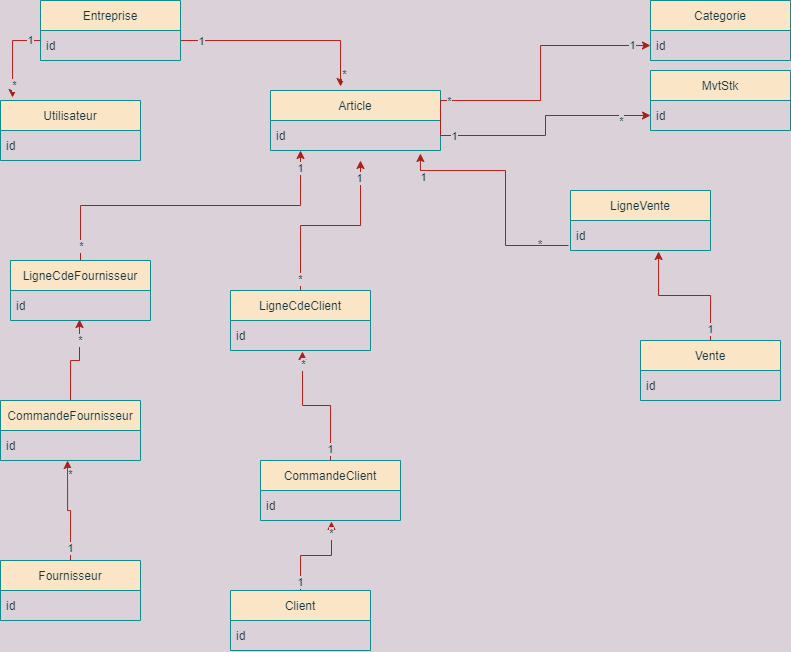

The diagram above was exported from draw.io. Its source (the exported page's mxGraphModel, read from the mxfile embedded in the PNG):
<mxGraphModel dx="1021" dy="529" grid="1" gridSize="10" guides="1" tooltips="1" connect="1" arrows="1" fold="1" page="1" pageScale="1" pageWidth="827" pageHeight="1169" background="#DAD2D8" math="0" shadow="0">
  <root>
    <mxCell id="WIyWlLk6GJQsqaUBKTNV-0" />
    <mxCell id="WIyWlLk6GJQsqaUBKTNV-1" parent="WIyWlLk6GJQsqaUBKTNV-0" />
    <mxCell id="gBTSEYgZhaRSoegvMWva-68" value="1" style="edgeStyle=orthogonalEdgeStyle;rounded=0;orthogonalLoop=1;jettySize=auto;html=1;exitX=0;exitY=0.5;exitDx=0;exitDy=0;entryX=0.086;entryY=-0.05;entryDx=0;entryDy=0;entryPerimeter=0;labelBackgroundColor=#DAD2D8;strokeColor=#A8201A;fontColor=#143642;" edge="1" parent="WIyWlLk6GJQsqaUBKTNV-1" source="gBTSEYgZhaRSoegvMWva-0" target="gBTSEYgZhaRSoegvMWva-4">
      <mxGeometry x="-0.5789" relative="1" as="geometry">
        <Array as="points">
          <mxPoint x="60" y="50" />
          <mxPoint x="32" y="50" />
        </Array>
        <mxPoint as="offset" />
      </mxGeometry>
    </mxCell>
    <mxCell id="gBTSEYgZhaRSoegvMWva-79" value="*" style="edgeLabel;html=1;align=center;verticalAlign=middle;resizable=0;points=[];labelBackgroundColor=#DAD2D8;fontColor=#143642;" vertex="1" connectable="0" parent="gBTSEYgZhaRSoegvMWva-68">
      <mxGeometry x="0.7263" y="1" relative="1" as="geometry">
        <mxPoint as="offset" />
      </mxGeometry>
    </mxCell>
    <mxCell id="gBTSEYgZhaRSoegvMWva-95" style="edgeStyle=orthogonalEdgeStyle;rounded=0;orthogonalLoop=1;jettySize=auto;html=1;exitX=1;exitY=0.5;exitDx=0;exitDy=0;entryX=0.412;entryY=-0.067;entryDx=0;entryDy=0;entryPerimeter=0;labelBackgroundColor=#DAD2D8;strokeColor=#A8201A;fontColor=#143642;" edge="1" parent="WIyWlLk6GJQsqaUBKTNV-1" source="gBTSEYgZhaRSoegvMWva-0" target="gBTSEYgZhaRSoegvMWva-8">
      <mxGeometry relative="1" as="geometry">
        <mxPoint x="360" y="90" as="targetPoint" />
        <Array as="points">
          <mxPoint x="200" y="50" />
          <mxPoint x="360" y="50" />
        </Array>
      </mxGeometry>
    </mxCell>
    <mxCell id="gBTSEYgZhaRSoegvMWva-97" value="1" style="edgeLabel;html=1;align=center;verticalAlign=middle;resizable=0;points=[];labelBackgroundColor=#DAD2D8;fontColor=#143642;" vertex="1" connectable="0" parent="gBTSEYgZhaRSoegvMWva-95">
      <mxGeometry x="-0.7129" relative="1" as="geometry">
        <mxPoint as="offset" />
      </mxGeometry>
    </mxCell>
    <mxCell id="gBTSEYgZhaRSoegvMWva-98" value="*" style="edgeLabel;html=1;align=center;verticalAlign=middle;resizable=0;points=[];labelBackgroundColor=#DAD2D8;fontColor=#143642;" vertex="1" connectable="0" parent="gBTSEYgZhaRSoegvMWva-95">
      <mxGeometry x="0.8798" y="3" relative="1" as="geometry">
        <mxPoint as="offset" />
      </mxGeometry>
    </mxCell>
    <mxCell id="gBTSEYgZhaRSoegvMWva-0" value="Entreprise" style="swimlane;fontStyle=0;childLayout=stackLayout;horizontal=1;startSize=30;horizontalStack=0;resizeParent=1;resizeParentMax=0;resizeLast=0;collapsible=1;marginBottom=0;fillColor=#FAE5C7;strokeColor=#0F8B8D;fontColor=#143642;" vertex="1" parent="WIyWlLk6GJQsqaUBKTNV-1">
      <mxGeometry x="60" y="10" width="140" height="60" as="geometry" />
    </mxCell>
    <mxCell id="gBTSEYgZhaRSoegvMWva-3" value="id" style="text;strokeColor=none;fillColor=none;align=left;verticalAlign=middle;spacingLeft=4;spacingRight=4;overflow=hidden;points=[[0,0.5],[1,0.5]];portConstraint=eastwest;rotatable=0;fontColor=#143642;" vertex="1" parent="gBTSEYgZhaRSoegvMWva-0">
      <mxGeometry y="30" width="140" height="30" as="geometry" />
    </mxCell>
    <mxCell id="gBTSEYgZhaRSoegvMWva-4" value="Utilisateur" style="swimlane;fontStyle=0;childLayout=stackLayout;horizontal=1;startSize=30;horizontalStack=0;resizeParent=1;resizeParentMax=0;resizeLast=0;collapsible=1;marginBottom=0;fillColor=#FAE5C7;strokeColor=#0F8B8D;fontColor=#143642;" vertex="1" parent="WIyWlLk6GJQsqaUBKTNV-1">
      <mxGeometry x="20" y="110" width="140" height="60" as="geometry" />
    </mxCell>
    <mxCell id="gBTSEYgZhaRSoegvMWva-7" value="id" style="text;strokeColor=none;fillColor=none;align=left;verticalAlign=middle;spacingLeft=4;spacingRight=4;overflow=hidden;points=[[0,0.5],[1,0.5]];portConstraint=eastwest;rotatable=0;fontColor=#143642;" vertex="1" parent="gBTSEYgZhaRSoegvMWva-4">
      <mxGeometry y="30" width="140" height="30" as="geometry" />
    </mxCell>
    <mxCell id="gBTSEYgZhaRSoegvMWva-8" value="Article" style="swimlane;fontStyle=0;childLayout=stackLayout;horizontal=1;startSize=30;horizontalStack=0;resizeParent=1;resizeParentMax=0;resizeLast=0;collapsible=1;marginBottom=0;fillColor=#FAE5C7;strokeColor=#0F8B8D;fontColor=#143642;" vertex="1" parent="WIyWlLk6GJQsqaUBKTNV-1">
      <mxGeometry x="290" y="100" width="170" height="60" as="geometry" />
    </mxCell>
    <mxCell id="gBTSEYgZhaRSoegvMWva-11" value="id" style="text;strokeColor=none;fillColor=none;align=left;verticalAlign=middle;spacingLeft=4;spacingRight=4;overflow=hidden;points=[[0,0.5],[1,0.5]];portConstraint=eastwest;rotatable=0;fontColor=#143642;" vertex="1" parent="gBTSEYgZhaRSoegvMWva-8">
      <mxGeometry y="30" width="170" height="30" as="geometry" />
    </mxCell>
    <mxCell id="gBTSEYgZhaRSoegvMWva-16" value="MvtStk" style="swimlane;fontStyle=0;childLayout=stackLayout;horizontal=1;startSize=30;horizontalStack=0;resizeParent=1;resizeParentMax=0;resizeLast=0;collapsible=1;marginBottom=0;fillColor=#FAE5C7;strokeColor=#0F8B8D;fontColor=#143642;" vertex="1" parent="WIyWlLk6GJQsqaUBKTNV-1">
      <mxGeometry x="670" y="80" width="140" height="60" as="geometry" />
    </mxCell>
    <mxCell id="gBTSEYgZhaRSoegvMWva-19" value="id" style="text;strokeColor=none;fillColor=none;align=left;verticalAlign=middle;spacingLeft=4;spacingRight=4;overflow=hidden;points=[[0,0.5],[1,0.5]];portConstraint=eastwest;rotatable=0;fontColor=#143642;" vertex="1" parent="gBTSEYgZhaRSoegvMWva-16">
      <mxGeometry y="30" width="140" height="30" as="geometry" />
    </mxCell>
    <mxCell id="gBTSEYgZhaRSoegvMWva-109" value="1" style="edgeStyle=orthogonalEdgeStyle;rounded=0;orthogonalLoop=1;jettySize=auto;html=1;exitX=0.5;exitY=0;exitDx=0;exitDy=0;entryX=0.629;entryY=1.033;entryDx=0;entryDy=0;entryPerimeter=0;labelBackgroundColor=#DAD2D8;strokeColor=#A8201A;fontColor=#143642;" edge="1" parent="WIyWlLk6GJQsqaUBKTNV-1" source="gBTSEYgZhaRSoegvMWva-20" target="gBTSEYgZhaRSoegvMWva-25">
      <mxGeometry x="-0.8581" relative="1" as="geometry">
        <Array as="points">
          <mxPoint x="730" y="305" />
          <mxPoint x="678" y="305" />
        </Array>
        <mxPoint as="offset" />
      </mxGeometry>
    </mxCell>
    <mxCell id="gBTSEYgZhaRSoegvMWva-20" value="Vente" style="swimlane;fontStyle=0;childLayout=stackLayout;horizontal=1;startSize=30;horizontalStack=0;resizeParent=1;resizeParentMax=0;resizeLast=0;collapsible=1;marginBottom=0;fillColor=#FAE5C7;strokeColor=#0F8B8D;fontColor=#143642;" vertex="1" parent="WIyWlLk6GJQsqaUBKTNV-1">
      <mxGeometry x="660" y="350" width="140" height="60" as="geometry" />
    </mxCell>
    <mxCell id="gBTSEYgZhaRSoegvMWva-22" value="id" style="text;strokeColor=none;fillColor=none;align=left;verticalAlign=middle;spacingLeft=4;spacingRight=4;overflow=hidden;points=[[0,0.5],[1,0.5]];portConstraint=eastwest;rotatable=0;fontColor=#143642;" vertex="1" parent="gBTSEYgZhaRSoegvMWva-20">
      <mxGeometry y="30" width="140" height="30" as="geometry" />
    </mxCell>
    <mxCell id="gBTSEYgZhaRSoegvMWva-24" value="LigneVente" style="swimlane;fontStyle=0;childLayout=stackLayout;horizontal=1;startSize=30;horizontalStack=0;resizeParent=1;resizeParentMax=0;resizeLast=0;collapsible=1;marginBottom=0;fillColor=#FAE5C7;strokeColor=#0F8B8D;fontColor=#143642;" vertex="1" parent="WIyWlLk6GJQsqaUBKTNV-1">
      <mxGeometry x="590" y="200" width="140" height="60" as="geometry" />
    </mxCell>
    <mxCell id="gBTSEYgZhaRSoegvMWva-94" style="edgeStyle=orthogonalEdgeStyle;rounded=0;orthogonalLoop=1;jettySize=auto;html=1;exitX=0.5;exitY=0;exitDx=0;exitDy=0;labelBackgroundColor=#DAD2D8;strokeColor=#A8201A;fontColor=#143642;" edge="1" parent="WIyWlLk6GJQsqaUBKTNV-1" source="gBTSEYgZhaRSoegvMWva-32">
      <mxGeometry relative="1" as="geometry">
        <mxPoint x="320" y="160" as="targetPoint" />
      </mxGeometry>
    </mxCell>
    <mxCell id="gBTSEYgZhaRSoegvMWva-101" value="*" style="edgeLabel;html=1;align=center;verticalAlign=middle;resizable=0;points=[];labelBackgroundColor=#DAD2D8;fontColor=#143642;" vertex="1" connectable="0" parent="gBTSEYgZhaRSoegvMWva-94">
      <mxGeometry x="-0.9152" relative="1" as="geometry">
        <mxPoint as="offset" />
      </mxGeometry>
    </mxCell>
    <mxCell id="gBTSEYgZhaRSoegvMWva-102" value="1" style="edgeLabel;html=1;align=center;verticalAlign=middle;resizable=0;points=[];labelBackgroundColor=#DAD2D8;fontColor=#143642;" vertex="1" connectable="0" parent="gBTSEYgZhaRSoegvMWva-94">
      <mxGeometry x="0.897" y="1" relative="1" as="geometry">
        <mxPoint as="offset" />
      </mxGeometry>
    </mxCell>
    <mxCell id="gBTSEYgZhaRSoegvMWva-32" value="LigneCdeFournisseur" style="swimlane;fontStyle=0;childLayout=stackLayout;horizontal=1;startSize=30;horizontalStack=0;resizeParent=1;resizeParentMax=0;resizeLast=0;collapsible=1;marginBottom=0;fillColor=#FAE5C7;strokeColor=#0F8B8D;fontColor=#143642;" vertex="1" parent="WIyWlLk6GJQsqaUBKTNV-1">
      <mxGeometry x="30" y="270" width="140" height="60" as="geometry" />
    </mxCell>
    <mxCell id="gBTSEYgZhaRSoegvMWva-33" value="id" style="text;strokeColor=none;fillColor=none;align=left;verticalAlign=middle;spacingLeft=4;spacingRight=4;overflow=hidden;points=[[0,0.5],[1,0.5]];portConstraint=eastwest;rotatable=0;fontColor=#143642;" vertex="1" parent="gBTSEYgZhaRSoegvMWva-32">
      <mxGeometry y="30" width="140" height="30" as="geometry" />
    </mxCell>
    <mxCell id="gBTSEYgZhaRSoegvMWva-91" value="*" style="edgeStyle=orthogonalEdgeStyle;rounded=0;orthogonalLoop=1;jettySize=auto;html=1;exitX=0.5;exitY=0;exitDx=0;exitDy=0;entryX=0.493;entryY=0.967;entryDx=0;entryDy=0;entryPerimeter=0;labelBackgroundColor=#DAD2D8;strokeColor=#A8201A;fontColor=#143642;" edge="1" parent="WIyWlLk6GJQsqaUBKTNV-1" source="gBTSEYgZhaRSoegvMWva-36" target="gBTSEYgZhaRSoegvMWva-33">
      <mxGeometry x="0.5335" y="-1" relative="1" as="geometry">
        <mxPoint x="110" y="340" as="targetPoint" />
        <Array as="points">
          <mxPoint x="90" y="370" />
          <mxPoint x="99" y="370" />
        </Array>
        <mxPoint as="offset" />
      </mxGeometry>
    </mxCell>
    <mxCell id="gBTSEYgZhaRSoegvMWva-36" value="CommandeFournisseur" style="swimlane;fontStyle=0;childLayout=stackLayout;horizontal=1;startSize=30;horizontalStack=0;resizeParent=1;resizeParentMax=0;resizeLast=0;collapsible=1;marginBottom=0;fillColor=#FAE5C7;strokeColor=#0F8B8D;fontColor=#143642;" vertex="1" parent="WIyWlLk6GJQsqaUBKTNV-1">
      <mxGeometry x="20" y="410" width="140" height="60" as="geometry" />
    </mxCell>
    <mxCell id="gBTSEYgZhaRSoegvMWva-37" value="id" style="text;strokeColor=none;fillColor=none;align=left;verticalAlign=middle;spacingLeft=4;spacingRight=4;overflow=hidden;points=[[0,0.5],[1,0.5]];portConstraint=eastwest;rotatable=0;fontColor=#143642;" vertex="1" parent="gBTSEYgZhaRSoegvMWva-36">
      <mxGeometry y="30" width="140" height="30" as="geometry" />
    </mxCell>
    <mxCell id="gBTSEYgZhaRSoegvMWva-45" value="Categorie" style="swimlane;fontStyle=0;childLayout=stackLayout;horizontal=1;startSize=30;horizontalStack=0;resizeParent=1;resizeParentMax=0;resizeLast=0;collapsible=1;marginBottom=0;fillColor=#FAE5C7;strokeColor=#0F8B8D;fontColor=#143642;" vertex="1" parent="WIyWlLk6GJQsqaUBKTNV-1">
      <mxGeometry x="670" y="10" width="140" height="60" as="geometry" />
    </mxCell>
    <mxCell id="gBTSEYgZhaRSoegvMWva-46" value="id" style="text;strokeColor=none;fillColor=none;align=left;verticalAlign=middle;spacingLeft=4;spacingRight=4;overflow=hidden;points=[[0,0.5],[1,0.5]];portConstraint=eastwest;rotatable=0;fontColor=#143642;" vertex="1" parent="gBTSEYgZhaRSoegvMWva-45">
      <mxGeometry y="30" width="140" height="30" as="geometry" />
    </mxCell>
    <mxCell id="gBTSEYgZhaRSoegvMWva-75" value="1" style="edgeStyle=orthogonalEdgeStyle;rounded=0;orthogonalLoop=1;jettySize=auto;html=1;exitX=0.5;exitY=0;exitDx=0;exitDy=0;entryX=0.507;entryY=1.033;entryDx=0;entryDy=0;entryPerimeter=0;labelBackgroundColor=#DAD2D8;strokeColor=#A8201A;fontColor=#143642;" edge="1" parent="WIyWlLk6GJQsqaUBKTNV-1" source="gBTSEYgZhaRSoegvMWva-50" target="gBTSEYgZhaRSoegvMWva-55">
      <mxGeometry x="-0.8462" relative="1" as="geometry">
        <mxPoint x="310" y="340" as="targetPoint" />
        <mxPoint as="offset" />
      </mxGeometry>
    </mxCell>
    <mxCell id="gBTSEYgZhaRSoegvMWva-82" value="*" style="edgeLabel;html=1;align=center;verticalAlign=middle;resizable=0;points=[];labelBackgroundColor=#DAD2D8;fontColor=#143642;" vertex="1" connectable="0" parent="gBTSEYgZhaRSoegvMWva-75">
      <mxGeometry x="0.7691" y="1" relative="1" as="geometry">
        <mxPoint as="offset" />
      </mxGeometry>
    </mxCell>
    <mxCell id="gBTSEYgZhaRSoegvMWva-50" value="Client" style="swimlane;fontStyle=0;childLayout=stackLayout;horizontal=1;startSize=30;horizontalStack=0;resizeParent=1;resizeParentMax=0;resizeLast=0;collapsible=1;marginBottom=0;fillColor=#FAE5C7;strokeColor=#0F8B8D;fontColor=#143642;" vertex="1" parent="WIyWlLk6GJQsqaUBKTNV-1">
      <mxGeometry x="250" y="600" width="140" height="60" as="geometry" />
    </mxCell>
    <mxCell id="gBTSEYgZhaRSoegvMWva-51" value="id" style="text;strokeColor=none;fillColor=none;align=left;verticalAlign=middle;spacingLeft=4;spacingRight=4;overflow=hidden;points=[[0,0.5],[1,0.5]];portConstraint=eastwest;rotatable=0;fontColor=#143642;" vertex="1" parent="gBTSEYgZhaRSoegvMWva-50">
      <mxGeometry y="30" width="140" height="30" as="geometry" />
    </mxCell>
    <mxCell id="gBTSEYgZhaRSoegvMWva-76" value="1" style="edgeStyle=orthogonalEdgeStyle;rounded=0;orthogonalLoop=1;jettySize=auto;html=1;exitX=0.5;exitY=0;exitDx=0;exitDy=0;entryX=0.514;entryY=1.033;entryDx=0;entryDy=0;entryPerimeter=0;labelBackgroundColor=#DAD2D8;strokeColor=#A8201A;fontColor=#143642;" edge="1" parent="WIyWlLk6GJQsqaUBKTNV-1" source="gBTSEYgZhaRSoegvMWva-54" target="gBTSEYgZhaRSoegvMWva-59">
      <mxGeometry x="-0.854" relative="1" as="geometry">
        <mxPoint as="offset" />
      </mxGeometry>
    </mxCell>
    <mxCell id="gBTSEYgZhaRSoegvMWva-83" value="*" style="edgeLabel;html=1;align=center;verticalAlign=middle;resizable=0;points=[];labelBackgroundColor=#DAD2D8;fontColor=#143642;" vertex="1" connectable="0" parent="gBTSEYgZhaRSoegvMWva-76">
      <mxGeometry x="0.8247" relative="1" as="geometry">
        <mxPoint as="offset" />
      </mxGeometry>
    </mxCell>
    <mxCell id="gBTSEYgZhaRSoegvMWva-54" value="CommandeClient" style="swimlane;fontStyle=0;childLayout=stackLayout;horizontal=1;startSize=30;horizontalStack=0;resizeParent=1;resizeParentMax=0;resizeLast=0;collapsible=1;marginBottom=0;fillColor=#FAE5C7;strokeColor=#0F8B8D;fontColor=#143642;" vertex="1" parent="WIyWlLk6GJQsqaUBKTNV-1">
      <mxGeometry x="280" y="470" width="140" height="60" as="geometry" />
    </mxCell>
    <mxCell id="gBTSEYgZhaRSoegvMWva-55" value="id" style="text;strokeColor=none;fillColor=none;align=left;verticalAlign=middle;spacingLeft=4;spacingRight=4;overflow=hidden;points=[[0,0.5],[1,0.5]];portConstraint=eastwest;rotatable=0;fontColor=#143642;" vertex="1" parent="gBTSEYgZhaRSoegvMWva-54">
      <mxGeometry y="30" width="140" height="30" as="geometry" />
    </mxCell>
    <mxCell id="gBTSEYgZhaRSoegvMWva-77" value="*" style="edgeStyle=orthogonalEdgeStyle;rounded=0;orthogonalLoop=1;jettySize=auto;html=1;exitX=0.5;exitY=0;exitDx=0;exitDy=0;labelBackgroundColor=#DAD2D8;strokeColor=#A8201A;fontColor=#143642;" edge="1" parent="WIyWlLk6GJQsqaUBKTNV-1" source="gBTSEYgZhaRSoegvMWva-58">
      <mxGeometry x="-0.8947" relative="1" as="geometry">
        <mxPoint x="380" y="170" as="targetPoint" />
        <mxPoint as="offset" />
      </mxGeometry>
    </mxCell>
    <mxCell id="gBTSEYgZhaRSoegvMWva-84" value="1" style="edgeLabel;html=1;align=center;verticalAlign=middle;resizable=0;points=[];labelBackgroundColor=#DAD2D8;fontColor=#143642;" vertex="1" connectable="0" parent="gBTSEYgZhaRSoegvMWva-77">
      <mxGeometry x="0.8211" y="2" relative="1" as="geometry">
        <mxPoint as="offset" />
      </mxGeometry>
    </mxCell>
    <mxCell id="gBTSEYgZhaRSoegvMWva-58" value="LigneCdeClient" style="swimlane;fontStyle=0;childLayout=stackLayout;horizontal=1;startSize=30;horizontalStack=0;resizeParent=1;resizeParentMax=0;resizeLast=0;collapsible=1;marginBottom=0;fillColor=#FAE5C7;strokeColor=#0F8B8D;fontColor=#143642;" vertex="1" parent="WIyWlLk6GJQsqaUBKTNV-1">
      <mxGeometry x="250" y="300" width="140" height="60" as="geometry" />
    </mxCell>
    <mxCell id="gBTSEYgZhaRSoegvMWva-59" value="id" style="text;strokeColor=none;fillColor=none;align=left;verticalAlign=middle;spacingLeft=4;spacingRight=4;overflow=hidden;points=[[0,0.5],[1,0.5]];portConstraint=eastwest;rotatable=0;fontColor=#143642;" vertex="1" parent="gBTSEYgZhaRSoegvMWva-58">
      <mxGeometry y="30" width="140" height="30" as="geometry" />
    </mxCell>
    <mxCell id="gBTSEYgZhaRSoegvMWva-90" style="edgeStyle=orthogonalEdgeStyle;rounded=0;orthogonalLoop=1;jettySize=auto;html=1;exitX=0.5;exitY=0;exitDx=0;exitDy=0;entryX=0.479;entryY=1;entryDx=0;entryDy=0;entryPerimeter=0;labelBackgroundColor=#DAD2D8;strokeColor=#A8201A;fontColor=#143642;" edge="1" parent="WIyWlLk6GJQsqaUBKTNV-1" source="gBTSEYgZhaRSoegvMWva-63" target="gBTSEYgZhaRSoegvMWva-37">
      <mxGeometry relative="1" as="geometry">
        <mxPoint x="90" y="490" as="targetPoint" />
      </mxGeometry>
    </mxCell>
    <mxCell id="gBTSEYgZhaRSoegvMWva-99" value="1" style="edgeLabel;html=1;align=center;verticalAlign=middle;resizable=0;points=[];labelBackgroundColor=#DAD2D8;fontColor=#143642;" vertex="1" connectable="0" parent="gBTSEYgZhaRSoegvMWva-90">
      <mxGeometry x="-0.7473" y="1" relative="1" as="geometry">
        <mxPoint as="offset" />
      </mxGeometry>
    </mxCell>
    <mxCell id="gBTSEYgZhaRSoegvMWva-100" value="*" style="edgeLabel;html=1;align=center;verticalAlign=middle;resizable=0;points=[];labelBackgroundColor=#DAD2D8;fontColor=#143642;" vertex="1" connectable="0" parent="gBTSEYgZhaRSoegvMWva-90">
      <mxGeometry x="0.7279" y="-2" relative="1" as="geometry">
        <mxPoint as="offset" />
      </mxGeometry>
    </mxCell>
    <mxCell id="gBTSEYgZhaRSoegvMWva-63" value="Fournisseur" style="swimlane;fontStyle=0;childLayout=stackLayout;horizontal=1;startSize=30;horizontalStack=0;resizeParent=1;resizeParentMax=0;resizeLast=0;collapsible=1;marginBottom=0;fillColor=#FAE5C7;strokeColor=#0F8B8D;fontColor=#143642;" vertex="1" parent="WIyWlLk6GJQsqaUBKTNV-1">
      <mxGeometry x="20" y="570" width="140" height="60" as="geometry" />
    </mxCell>
    <mxCell id="gBTSEYgZhaRSoegvMWva-65" value="id" style="text;strokeColor=none;fillColor=none;align=left;verticalAlign=middle;spacingLeft=4;spacingRight=4;overflow=hidden;points=[[0,0.5],[1,0.5]];portConstraint=eastwest;rotatable=0;fontColor=#143642;" vertex="1" parent="gBTSEYgZhaRSoegvMWva-63">
      <mxGeometry y="30" width="140" height="30" as="geometry" />
    </mxCell>
    <mxCell id="gBTSEYgZhaRSoegvMWva-73" style="edgeStyle=orthogonalEdgeStyle;rounded=0;orthogonalLoop=1;jettySize=auto;html=1;exitX=1;exitY=0.5;exitDx=0;exitDy=0;entryX=0;entryY=0.5;entryDx=0;entryDy=0;labelBackgroundColor=#DAD2D8;strokeColor=#A8201A;fontColor=#143642;" edge="1" parent="WIyWlLk6GJQsqaUBKTNV-1" source="gBTSEYgZhaRSoegvMWva-11" target="gBTSEYgZhaRSoegvMWva-46">
      <mxGeometry relative="1" as="geometry">
        <mxPoint x="560" y="60" as="targetPoint" />
        <Array as="points">
          <mxPoint x="460" y="110" />
          <mxPoint x="560" y="110" />
          <mxPoint x="560" y="55" />
        </Array>
      </mxGeometry>
    </mxCell>
    <mxCell id="gBTSEYgZhaRSoegvMWva-85" value="*" style="edgeLabel;html=1;align=center;verticalAlign=middle;resizable=0;points=[];labelBackgroundColor=#DAD2D8;fontColor=#143642;" vertex="1" connectable="0" parent="gBTSEYgZhaRSoegvMWva-73">
      <mxGeometry x="-0.7097" relative="1" as="geometry">
        <mxPoint as="offset" />
      </mxGeometry>
    </mxCell>
    <mxCell id="gBTSEYgZhaRSoegvMWva-86" value="1" style="edgeLabel;html=1;align=center;verticalAlign=middle;resizable=0;points=[];labelBackgroundColor=#DAD2D8;fontColor=#143642;" vertex="1" connectable="0" parent="gBTSEYgZhaRSoegvMWva-73">
      <mxGeometry x="0.9032" y="1" relative="1" as="geometry">
        <mxPoint x="-5" as="offset" />
      </mxGeometry>
    </mxCell>
    <mxCell id="gBTSEYgZhaRSoegvMWva-74" style="edgeStyle=orthogonalEdgeStyle;rounded=0;orthogonalLoop=1;jettySize=auto;html=1;exitX=1;exitY=0.5;exitDx=0;exitDy=0;entryX=0;entryY=0.5;entryDx=0;entryDy=0;labelBackgroundColor=#DAD2D8;strokeColor=#A8201A;fontColor=#143642;" edge="1" parent="WIyWlLk6GJQsqaUBKTNV-1" source="gBTSEYgZhaRSoegvMWva-11" target="gBTSEYgZhaRSoegvMWva-19">
      <mxGeometry relative="1" as="geometry" />
    </mxCell>
    <mxCell id="gBTSEYgZhaRSoegvMWva-87" value="1" style="edgeLabel;html=1;align=center;verticalAlign=middle;resizable=0;points=[];labelBackgroundColor=#DAD2D8;fontColor=#143642;" vertex="1" connectable="0" parent="gBTSEYgZhaRSoegvMWva-74">
      <mxGeometry x="-0.8833" relative="1" as="geometry">
        <mxPoint as="offset" />
      </mxGeometry>
    </mxCell>
    <mxCell id="gBTSEYgZhaRSoegvMWva-88" value="*" style="edgeLabel;html=1;align=center;verticalAlign=middle;resizable=0;points=[];labelBackgroundColor=#DAD2D8;fontColor=#143642;" vertex="1" connectable="0" parent="gBTSEYgZhaRSoegvMWva-74">
      <mxGeometry x="0.8917" relative="1" as="geometry">
        <mxPoint x="-17" y="5" as="offset" />
      </mxGeometry>
    </mxCell>
    <mxCell id="gBTSEYgZhaRSoegvMWva-110" value="1" style="edgeStyle=orthogonalEdgeStyle;rounded=0;orthogonalLoop=1;jettySize=auto;html=1;entryX=0.882;entryY=1.1;entryDx=0;entryDy=0;entryPerimeter=0;exitX=-0.014;exitY=0.833;exitDx=0;exitDy=0;startArrow=none;exitPerimeter=0;labelBackgroundColor=#DAD2D8;strokeColor=#A8201A;fontColor=#143642;" edge="1" parent="WIyWlLk6GJQsqaUBKTNV-1" source="gBTSEYgZhaRSoegvMWva-25" target="gBTSEYgZhaRSoegvMWva-11">
      <mxGeometry x="0.8329" y="7" relative="1" as="geometry">
        <mxPoint x="580" y="245" as="sourcePoint" />
        <Array as="points">
          <mxPoint x="525" y="255" />
          <mxPoint x="525" y="180" />
          <mxPoint x="440" y="180" />
        </Array>
        <mxPoint as="offset" />
      </mxGeometry>
    </mxCell>
    <mxCell id="gBTSEYgZhaRSoegvMWva-25" value="id" style="text;strokeColor=none;fillColor=none;align=left;verticalAlign=middle;spacingLeft=4;spacingRight=4;overflow=hidden;points=[[0,0.5],[1,0.5]];portConstraint=eastwest;rotatable=0;fontColor=#143642;" vertex="1" parent="WIyWlLk6GJQsqaUBKTNV-1">
      <mxGeometry x="590" y="230" width="140" height="30" as="geometry" />
    </mxCell>
    <mxCell id="gBTSEYgZhaRSoegvMWva-112" value="*" style="text;html=1;strokeColor=none;fillColor=none;align=center;verticalAlign=middle;whiteSpace=wrap;rounded=0;fontColor=#143642;" vertex="1" parent="WIyWlLk6GJQsqaUBKTNV-1">
      <mxGeometry x="550" y="250" width="20" height="10" as="geometry" />
    </mxCell>
  </root>
</mxGraphModel>